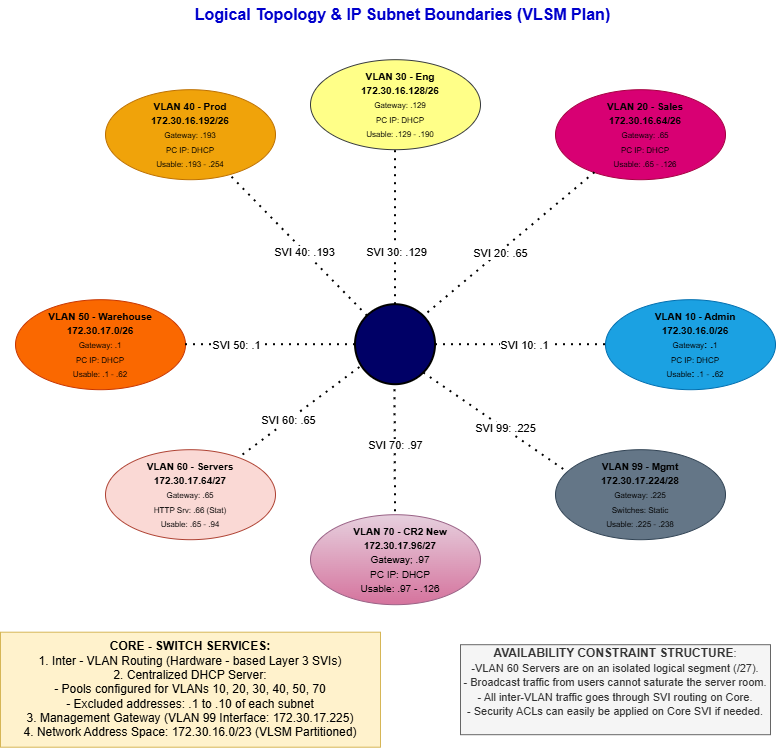

The diagram above was exported from draw.io. Its source (the exported page's mxGraphModel, read from the mxfile embedded in the PNG):
<mxGraphModel dx="1002" dy="591" grid="1" gridSize="10" guides="1" tooltips="1" connect="1" arrows="1" fold="1" page="1" pageScale="1" pageWidth="850" pageHeight="1100" math="0" shadow="0">
  <root>
    <mxCell id="0" />
    <mxCell id="1" parent="0" />
    <mxCell id="I7UT92LU3RcWDCuSjWtZ-1" parent="1" style="ellipse;whiteSpace=wrap;html=1;shapeInside=1;aspect=fixed;strokeWidth=2;fillColor=#000066;" value="" vertex="1">
      <mxGeometry height="80" width="80" x="390" y="315" as="geometry" />
    </mxCell>
    <mxCell id="I7UT92LU3RcWDCuSjWtZ-2" parent="1" style="ellipse;whiteSpace=wrap;html=1;shapeInside=1;fillColor=#ffff88;strokeColor=#36393d;" value="" vertex="1">
      <mxGeometry height="90" width="170" x="345" y="70" as="geometry" />
    </mxCell>
    <mxCell id="I7UT92LU3RcWDCuSjWtZ-3" parent="1" style="ellipse;whiteSpace=wrap;html=1;shapeInside=1;fillColor=#f0a30a;fontColor=#000000;strokeColor=#BD7000;" value="" vertex="1">
      <mxGeometry height="90" width="170" x="140" y="100" as="geometry" />
    </mxCell>
    <mxCell id="I7UT92LU3RcWDCuSjWtZ-4" parent="1" style="ellipse;whiteSpace=wrap;html=1;shapeInside=1;fillColor=#d80073;fontColor=#ffffff;strokeColor=#A50040;" value="" vertex="1">
      <mxGeometry height="90" width="170" x="590" y="100" as="geometry" />
    </mxCell>
    <mxCell id="I7UT92LU3RcWDCuSjWtZ-5" parent="1" style="ellipse;whiteSpace=wrap;html=1;shapeInside=1;fillColor=#1ba1e2;strokeColor=#006EAF;fontColor=#ffffff;" value="" vertex="1">
      <mxGeometry height="90" width="170" x="640" y="310" as="geometry" />
    </mxCell>
    <mxCell id="I7UT92LU3RcWDCuSjWtZ-6" parent="1" style="ellipse;whiteSpace=wrap;html=1;shapeInside=1;fillColor=#fa6800;fontColor=#000000;strokeColor=#C73500;" value="" vertex="1">
      <mxGeometry height="90" width="170" x="50" y="310" as="geometry" />
    </mxCell>
    <mxCell id="I7UT92LU3RcWDCuSjWtZ-7" parent="1" style="ellipse;whiteSpace=wrap;html=1;shapeInside=1;fillColor=#e6d0de;gradientColor=#d5739d;strokeColor=#996185;" value="" vertex="1">
      <mxGeometry height="90" width="170" x="345" y="525" as="geometry" />
    </mxCell>
    <mxCell id="I7UT92LU3RcWDCuSjWtZ-8" parent="1" style="ellipse;whiteSpace=wrap;html=1;shapeInside=1;fillColor=#647687;fontColor=#ffffff;strokeColor=#314354;" value="" vertex="1">
      <mxGeometry height="90" width="170" x="590" y="460" as="geometry" />
    </mxCell>
    <mxCell id="I7UT92LU3RcWDCuSjWtZ-9" parent="1" style="ellipse;whiteSpace=wrap;html=1;shapeInside=1;fillColor=#fad9d5;strokeColor=#ae4132;" value="" vertex="1">
      <mxGeometry height="90" width="170" x="140" y="460" as="geometry" />
    </mxCell>
    <mxCell id="Mez0JCANq5wtFbAPe8ji-1" edge="1" parent="1" style="endArrow=none;dashed=1;html=1;dashPattern=1 3;strokeWidth=2;rounded=0;" target="I7UT92LU3RcWDCuSjWtZ-2" value="">
      <mxGeometry height="50" relative="1" width="50" as="geometry">
        <mxPoint x="430" y="315" as="sourcePoint" />
        <mxPoint x="480" y="265" as="targetPoint" />
      </mxGeometry>
    </mxCell>
    <mxCell id="Mez0JCANq5wtFbAPe8ji-10" connectable="0" parent="Mez0JCANq5wtFbAPe8ji-1" style="edgeLabel;html=1;align=center;verticalAlign=middle;resizable=0;points=[];" value="SVI 30: .129" vertex="1">
      <mxGeometry relative="1" x="-0.3186" as="geometry">
        <mxPoint as="offset" />
      </mxGeometry>
    </mxCell>
    <mxCell id="Mez0JCANq5wtFbAPe8ji-3" edge="1" parent="1" source="I7UT92LU3RcWDCuSjWtZ-6" style="endArrow=none;dashed=1;html=1;dashPattern=1 3;strokeWidth=2;rounded=0;exitX=1;exitY=0.5;exitDx=0;exitDy=0;" target="I7UT92LU3RcWDCuSjWtZ-1" value="">
      <mxGeometry height="50" relative="1" width="50" as="geometry">
        <mxPoint x="400" y="370" as="sourcePoint" />
        <mxPoint x="450" y="320" as="targetPoint" />
      </mxGeometry>
    </mxCell>
    <mxCell id="Mez0JCANq5wtFbAPe8ji-17" connectable="0" parent="Mez0JCANq5wtFbAPe8ji-3" style="edgeLabel;html=1;align=center;verticalAlign=middle;resizable=0;points=[];" value="SVI 50: .1" vertex="1">
      <mxGeometry relative="1" x="-0.4031" as="geometry">
        <mxPoint as="offset" />
      </mxGeometry>
    </mxCell>
    <mxCell id="Mez0JCANq5wtFbAPe8ji-4" edge="1" parent="1" style="endArrow=none;dashed=1;html=1;dashPattern=1 3;strokeWidth=2;rounded=0;exitX=0.5;exitY=1;exitDx=0;exitDy=0;" target="I7UT92LU3RcWDCuSjWtZ-7" value="">
      <mxGeometry height="50" relative="1" width="50" as="geometry">
        <mxPoint x="429.5" y="400" as="sourcePoint" />
        <mxPoint x="429.5" y="525" as="targetPoint" />
      </mxGeometry>
    </mxCell>
    <mxCell id="Mez0JCANq5wtFbAPe8ji-15" connectable="0" parent="Mez0JCANq5wtFbAPe8ji-4" style="edgeLabel;html=1;align=center;verticalAlign=middle;resizable=0;points=[];" value="SVI 70: .97" vertex="1">
      <mxGeometry relative="1" x="-0.1134" as="geometry">
        <mxPoint as="offset" />
      </mxGeometry>
    </mxCell>
    <mxCell id="Mez0JCANq5wtFbAPe8ji-5" edge="1" parent="1" source="I7UT92LU3RcWDCuSjWtZ-1" style="endArrow=none;dashed=1;html=1;dashPattern=1 3;strokeWidth=2;rounded=0;exitX=0.055;exitY=0.785;exitDx=0;exitDy=0;exitPerimeter=0;" target="I7UT92LU3RcWDCuSjWtZ-9" value="">
      <mxGeometry height="50" relative="1" width="50" as="geometry">
        <mxPoint x="400" y="370" as="sourcePoint" />
        <mxPoint x="450" y="320" as="targetPoint" />
      </mxGeometry>
    </mxCell>
    <mxCell id="Mez0JCANq5wtFbAPe8ji-16" connectable="0" parent="Mez0JCANq5wtFbAPe8ji-5" style="edgeLabel;html=1;align=center;verticalAlign=middle;resizable=0;points=[];" value="SVI 60: .65" vertex="1">
      <mxGeometry relative="1" x="0.1894" y="-2" as="geometry">
        <mxPoint x="1" as="offset" />
      </mxGeometry>
    </mxCell>
    <mxCell id="Mez0JCANq5wtFbAPe8ji-6" edge="1" parent="1" source="I7UT92LU3RcWDCuSjWtZ-4" style="endArrow=none;dashed=1;html=1;dashPattern=1 3;strokeWidth=2;rounded=0;entryX=1;entryY=0;entryDx=0;entryDy=0;" target="I7UT92LU3RcWDCuSjWtZ-1" value="">
      <mxGeometry height="50" relative="1" width="50" as="geometry">
        <Array as="points">
          <mxPoint x="490" y="300" />
        </Array>
        <mxPoint x="400" y="370" as="sourcePoint" />
        <mxPoint x="440" y="340" as="targetPoint" />
      </mxGeometry>
    </mxCell>
    <mxCell id="Mez0JCANq5wtFbAPe8ji-12" connectable="0" parent="Mez0JCANq5wtFbAPe8ji-6" style="edgeLabel;html=1;align=center;verticalAlign=middle;resizable=0;points=[];" value="SVI 20: .65" vertex="1">
      <mxGeometry relative="1" x="0.1177" as="geometry">
        <mxPoint as="offset" />
      </mxGeometry>
    </mxCell>
    <mxCell id="Mez0JCANq5wtFbAPe8ji-7" edge="1" parent="1" source="I7UT92LU3RcWDCuSjWtZ-1" style="endArrow=none;dashed=1;html=1;dashPattern=1 3;strokeWidth=2;rounded=0;" target="I7UT92LU3RcWDCuSjWtZ-3" value="">
      <mxGeometry height="50" relative="1" width="50" as="geometry">
        <mxPoint x="400" y="370" as="sourcePoint" />
        <mxPoint x="450" y="320" as="targetPoint" />
      </mxGeometry>
    </mxCell>
    <mxCell id="Mez0JCANq5wtFbAPe8ji-11" connectable="0" parent="Mez0JCANq5wtFbAPe8ji-7" style="edgeLabel;html=1;align=center;verticalAlign=middle;resizable=0;points=[];" value="SVI 40: .193" vertex="1">
      <mxGeometry relative="1" x="-0.0804" y="1" as="geometry">
        <mxPoint as="offset" />
      </mxGeometry>
    </mxCell>
    <mxCell id="Mez0JCANq5wtFbAPe8ji-8" edge="1" parent="1" source="I7UT92LU3RcWDCuSjWtZ-5" style="endArrow=none;dashed=1;html=1;dashPattern=1 3;strokeWidth=2;rounded=0;exitX=0;exitY=0.5;exitDx=0;exitDy=0;entryX=1;entryY=0.5;entryDx=0;entryDy=0;" target="I7UT92LU3RcWDCuSjWtZ-1" value="">
      <mxGeometry height="50" relative="1" width="50" as="geometry">
        <mxPoint x="400" y="370" as="sourcePoint" />
        <mxPoint x="450" y="320" as="targetPoint" />
      </mxGeometry>
    </mxCell>
    <mxCell id="Mez0JCANq5wtFbAPe8ji-13" connectable="0" parent="Mez0JCANq5wtFbAPe8ji-8" style="edgeLabel;html=1;align=center;verticalAlign=middle;resizable=0;points=[];" value="SVI 10: .1" vertex="1">
      <mxGeometry relative="1" x="-0.044" as="geometry">
        <mxPoint as="offset" />
      </mxGeometry>
    </mxCell>
    <mxCell id="Mez0JCANq5wtFbAPe8ji-9" edge="1" parent="1" source="I7UT92LU3RcWDCuSjWtZ-1" style="endArrow=none;dashed=1;html=1;dashPattern=1 3;strokeWidth=2;rounded=0;exitX=1;exitY=1;exitDx=0;exitDy=0;entryX=0.063;entryY=0.239;entryDx=0;entryDy=0;entryPerimeter=0;" target="I7UT92LU3RcWDCuSjWtZ-8" value="">
      <mxGeometry height="50" relative="1" width="50" as="geometry">
        <mxPoint x="400" y="370" as="sourcePoint" />
        <mxPoint x="450" y="320" as="targetPoint" />
      </mxGeometry>
    </mxCell>
    <mxCell id="Mez0JCANq5wtFbAPe8ji-14" connectable="0" parent="Mez0JCANq5wtFbAPe8ji-9" style="edgeLabel;html=1;align=center;verticalAlign=middle;resizable=0;points=[];" value="SVI 99: .225" vertex="1">
      <mxGeometry relative="1" x="0.1355" y="1" as="geometry">
        <mxPoint as="offset" />
      </mxGeometry>
    </mxCell>
    <mxCell id="Mez0JCANq5wtFbAPe8ji-18" parent="1" style="text;html=1;whiteSpace=wrap;strokeColor=none;fillColor=none;align=center;verticalAlign=middle;rounded=0;" value="&lt;font style=&quot;font-size: 10px;&quot;&gt;&lt;b&gt;VLAN 30 - Eng&lt;/b&gt;&lt;/font&gt;&lt;div&gt;&lt;font style=&quot;font-size: 10px;&quot;&gt;&lt;b&gt;172.30.16.128/26&lt;/b&gt;&lt;/font&gt;&lt;/div&gt;&lt;div&gt;&lt;font style=&quot;font-size: 8px;&quot;&gt;Gateway: .129&lt;/font&gt;&lt;/div&gt;&lt;div&gt;&lt;font style=&quot;font-size: 8px;&quot;&gt;PC IP: DHCP&lt;/font&gt;&lt;/div&gt;&lt;div&gt;&lt;font style=&quot;font-size: 8px;&quot;&gt;Usable: .129 - .190&lt;/font&gt;&lt;/div&gt;" vertex="1">
      <mxGeometry height="30" width="110" x="380" y="100" as="geometry" />
    </mxCell>
    <mxCell id="Mez0JCANq5wtFbAPe8ji-19" parent="1" style="text;html=1;whiteSpace=wrap;strokeColor=none;fillColor=none;align=center;verticalAlign=middle;rounded=0;" value="&lt;font style=&quot;font-size: 10px;&quot;&gt;&lt;b&gt;VLAN 40 - Prod&lt;/b&gt;&lt;/font&gt;&lt;div&gt;&lt;font style=&quot;font-size: 10px;&quot;&gt;&lt;b&gt;172.30.16.192/26&lt;/b&gt;&lt;/font&gt;&lt;/div&gt;&lt;div&gt;&lt;font style=&quot;font-size: 8px;&quot;&gt;Gateway: .193&lt;/font&gt;&lt;/div&gt;&lt;div&gt;&lt;font style=&quot;font-size: 8px;&quot;&gt;PC IP: DHCP&lt;/font&gt;&lt;/div&gt;&lt;div&gt;&lt;font style=&quot;font-size: 8px;&quot;&gt;Usable: .193 - .254&lt;/font&gt;&lt;/div&gt;" vertex="1">
      <mxGeometry height="70" width="110" x="170" y="110" as="geometry" />
    </mxCell>
    <mxCell id="fm3_uBHykZi56C9LYIjk-1" parent="1" style="text;html=1;whiteSpace=wrap;strokeColor=none;fillColor=none;align=center;verticalAlign=middle;rounded=0;" value="&lt;font style=&quot;font-size: 10px;&quot;&gt;&lt;b&gt;VLAN 50 - Warehouse&lt;/b&gt;&lt;/font&gt;&lt;div&gt;&lt;font style=&quot;font-size: 10px;&quot;&gt;&lt;b&gt;172.30.17.0/26&lt;/b&gt;&lt;/font&gt;&lt;/div&gt;&lt;div&gt;&lt;font style=&quot;font-size: 8px;&quot;&gt;Gateway: .1&lt;/font&gt;&lt;/div&gt;&lt;div&gt;&lt;font style=&quot;font-size: 8px;&quot;&gt;PC IP: DHCP&lt;/font&gt;&lt;/div&gt;&lt;div&gt;&lt;font style=&quot;font-size: 8px;&quot;&gt;Usable: .1 - .62&lt;/font&gt;&lt;/div&gt;" vertex="1">
      <mxGeometry height="50" width="130" x="70" y="330" as="geometry" />
    </mxCell>
    <mxCell id="fm3_uBHykZi56C9LYIjk-2" parent="1" style="text;html=1;whiteSpace=wrap;strokeColor=none;fillColor=none;align=center;verticalAlign=middle;rounded=0;" value="&lt;font style=&quot;font-size: 10px;&quot;&gt;&lt;b&gt;VLAN 60 - Servers&lt;/b&gt;&lt;/font&gt;&lt;div&gt;&lt;font style=&quot;font-size: 10px;&quot;&gt;&lt;b&gt;172.30.17.64/27&lt;/b&gt;&lt;/font&gt;&lt;/div&gt;&lt;div&gt;&lt;font style=&quot;font-size: 8px;&quot;&gt;Gateway: .65&lt;/font&gt;&lt;/div&gt;&lt;div&gt;&lt;font style=&quot;font-size: 8px;&quot;&gt;HTTP Srv: .66 (Stat)&lt;/font&gt;&lt;/div&gt;&lt;div&gt;&lt;font style=&quot;font-size: 8px;&quot;&gt;Usable: .65 - .94&lt;/font&gt;&lt;/div&gt;" vertex="1">
      <mxGeometry height="40" width="130" x="160" y="485" as="geometry" />
    </mxCell>
    <mxCell id="fm3_uBHykZi56C9LYIjk-3" parent="1" style="text;html=1;whiteSpace=wrap;strokeColor=none;fillColor=none;align=center;verticalAlign=middle;rounded=0;" value="&lt;font style=&quot;font-size: 10px;&quot;&gt;&lt;b&gt;VLAN 70 - CR2 New&lt;/b&gt;&lt;/font&gt;&lt;div&gt;&lt;font style=&quot;font-size: 10px;&quot;&gt;&lt;b&gt;172.30.17.96/27&lt;/b&gt;&lt;/font&gt;&lt;/div&gt;&lt;div&gt;&lt;font style=&quot;&quot; size=&quot;1&quot;&gt;Gateway; .97&lt;/font&gt;&lt;/div&gt;&lt;div&gt;&lt;font style=&quot;&quot; size=&quot;1&quot;&gt;PC IP: DHCP&lt;/font&gt;&lt;/div&gt;&lt;div&gt;&lt;font style=&quot;&quot; size=&quot;1&quot;&gt;Usable: .97 - .126&lt;/font&gt;&lt;/div&gt;" vertex="1">
      <mxGeometry height="30" width="100" x="385" y="555" as="geometry" />
    </mxCell>
    <mxCell id="fm3_uBHykZi56C9LYIjk-6" parent="1" style="text;html=1;whiteSpace=wrap;strokeColor=none;fillColor=none;align=center;verticalAlign=middle;rounded=0;" value="&lt;font style=&quot;font-size: 10px;&quot;&gt;&lt;b&gt;VLAN 99 - Mgmt&lt;/b&gt;&lt;/font&gt;&lt;div&gt;&lt;font style=&quot;font-size: 10px;&quot;&gt;&lt;b&gt;172.30.17.224/28&lt;/b&gt;&lt;/font&gt;&lt;/div&gt;&lt;div&gt;&lt;font style=&quot;font-size: 8px;&quot;&gt;Gateway: .225&lt;/font&gt;&lt;/div&gt;&lt;div&gt;&lt;font style=&quot;font-size: 8px;&quot;&gt;Switches: Static&lt;/font&gt;&lt;/div&gt;&lt;div&gt;&lt;font style=&quot;font-size: 8px;&quot;&gt;Usable: .225 - .238&lt;/font&gt;&lt;/div&gt;" vertex="1">
      <mxGeometry height="55" width="140" x="605" y="477.5" as="geometry" />
    </mxCell>
    <mxCell id="fm3_uBHykZi56C9LYIjk-7" parent="1" style="text;html=1;whiteSpace=wrap;strokeColor=none;fillColor=none;align=center;verticalAlign=middle;rounded=0;" value="&lt;b&gt;&lt;font style=&quot;font-size: 10px;&quot;&gt;VLAN 10 - Admin&lt;/font&gt;&lt;/b&gt;&lt;div&gt;&lt;b&gt;&lt;font style=&quot;font-size: 10px;&quot;&gt;172.30.16.0/26&lt;/font&gt;&lt;/b&gt;&lt;/div&gt;&lt;div&gt;&lt;font style=&quot;font-size: 8px;&quot;&gt;Gateway&lt;/font&gt;&lt;font style=&quot;font-weight: bold; font-size: 10px;&quot;&gt;: .&lt;/font&gt;&lt;font style=&quot;font-size: 8px;&quot;&gt;1&lt;/font&gt;&lt;/div&gt;&lt;div&gt;&lt;font style=&quot;font-size: 8px;&quot;&gt;PC IP: DHCP&lt;/font&gt;&lt;/div&gt;&lt;div&gt;&lt;font style=&quot;font-size: 8px;&quot;&gt;Usable&lt;/font&gt;&lt;font style=&quot;font-weight: bold; font-size: 10px;&quot;&gt;:&lt;/font&gt;&lt;font style=&quot;font-size: 8px;&quot;&gt; &lt;/font&gt;&lt;font style=&quot;font-size: 8px;&quot;&gt;.&lt;/font&gt;&lt;font style=&quot;font-size: 8px;&quot;&gt;1&lt;/font&gt;&lt;font style=&quot;font-weight: bold; font-size: 10px;&quot;&gt; &lt;/font&gt;&lt;font style=&quot;font-size: 8px;&quot;&gt;-&lt;/font&gt;&lt;font style=&quot;font-weight: bold; font-size: 10px;&quot;&gt; .&lt;/font&gt;&lt;font style=&quot;font-size: 8px;&quot;&gt;62&lt;/font&gt;&lt;/div&gt;" vertex="1">
      <mxGeometry height="50" width="130" x="665" y="330" as="geometry" />
    </mxCell>
    <mxCell id="fm3_uBHykZi56C9LYIjk-8" parent="1" style="text;html=1;whiteSpace=wrap;strokeColor=none;fillColor=none;align=center;verticalAlign=middle;rounded=0;" value="&lt;font style=&quot;font-size: 10px;&quot;&gt;&lt;b&gt;VLAN 20 - Sales&lt;/b&gt;&lt;/font&gt;&lt;div&gt;&lt;font style=&quot;font-size: 10px;&quot;&gt;&lt;b&gt;172.30.16.64/26&lt;/b&gt;&lt;/font&gt;&lt;/div&gt;&lt;div&gt;&lt;font style=&quot;&quot;&gt;&lt;font style=&quot;font-size: 8px;&quot;&gt;Gateway: .65&lt;/font&gt;&lt;/font&gt;&lt;/div&gt;&lt;div&gt;&lt;font style=&quot;font-size: 8px;&quot;&gt;PC IP: DHCP&lt;/font&gt;&lt;/div&gt;&lt;div&gt;&lt;font style=&quot;font-size: 8px;&quot;&gt;Usable: .65 - .126&lt;/font&gt;&lt;/div&gt;" vertex="1">
      <mxGeometry height="50" width="120" x="620" y="120" as="geometry" />
    </mxCell>
    <mxCell id="fm3_uBHykZi56C9LYIjk-10" parent="1" style="text;html=1;whiteSpace=wrap;strokeColor=#666666;fillColor=#f5f5f5;align=center;verticalAlign=middle;rounded=0;fontColor=#333333;" value="&lt;font&gt;&lt;b&gt;AVAILABILITY CONSTRAINT STRUCTURE&lt;/b&gt;&lt;/font&gt;&lt;font style=&quot;font-size: 11px;&quot;&gt;:&lt;/font&gt;&lt;div&gt;&lt;font style=&quot;font-size: 11px;&quot;&gt;-VLAN 60 Servers are on an isolated logical segment (/27).&lt;/font&gt;&lt;/div&gt;&lt;div&gt;&lt;font style=&quot;font-size: 11px;&quot;&gt;- Broadcast traffic from users cannot saturate the server room.&lt;/font&gt;&lt;/div&gt;&lt;div&gt;&lt;font style=&quot;font-size: 11px;&quot;&gt;- All inter-VLAN traffic goes through SVI routing on Core.&lt;/font&gt;&lt;/div&gt;&lt;div&gt;&lt;font style=&quot;font-size: 11px;&quot;&gt;- Security ACLs can easily be applied on Core SVI if needed.&lt;br&gt;&lt;/font&gt;&lt;div&gt;&lt;br&gt;&lt;/div&gt;&lt;/div&gt;" vertex="1">
      <mxGeometry height="90" width="310" x="495" y="655" as="geometry" />
    </mxCell>
    <mxCell id="fm3_uBHykZi56C9LYIjk-13" parent="1" style="text;html=1;whiteSpace=wrap;strokeColor=#d6b656;fillColor=#fff2cc;align=center;verticalAlign=middle;rounded=0;" value="&lt;b&gt;CORE - SWITCH SERVICES:&lt;/b&gt;&lt;div&gt;1. Inter - VLAN Routing (Hardware - based Layer 3 SVIs)&lt;/div&gt;&lt;div&gt;2. Centralized DHCP Server:&lt;/div&gt;&lt;div&gt;- Pools configured for VLANs 10, 20, 30, 40, 50, 70&lt;/div&gt;&lt;div&gt;- Excluded addresses: .1 to .10 of each subnet&lt;/div&gt;&lt;div&gt;3. Management Gateway (VLAN 99 Interface: 172.30.17.225)&lt;/div&gt;&lt;div&gt;4. Network Address Space: 172.30.16.0/23 (VLSM Partitioned)&lt;/div&gt;" vertex="1">
      <mxGeometry height="115" width="380" x="35" y="642.5" as="geometry" />
    </mxCell>
    <mxCell id="fm3_uBHykZi56C9LYIjk-15" parent="1" style="text;html=1;whiteSpace=wrap;strokeColor=none;fillColor=none;align=center;verticalAlign=middle;rounded=0;" value="&lt;font style=&quot;font-size: 16px; color: rgb(0, 0, 204);&quot;&gt;&lt;b&gt;Logical Topology &amp;amp; IP Subnet Boundaries (VLSM Plan)&lt;/b&gt;&lt;/font&gt;" vertex="1">
      <mxGeometry height="30" width="425" x="225" y="10" as="geometry" />
    </mxCell>
  </root>
</mxGraphModel>